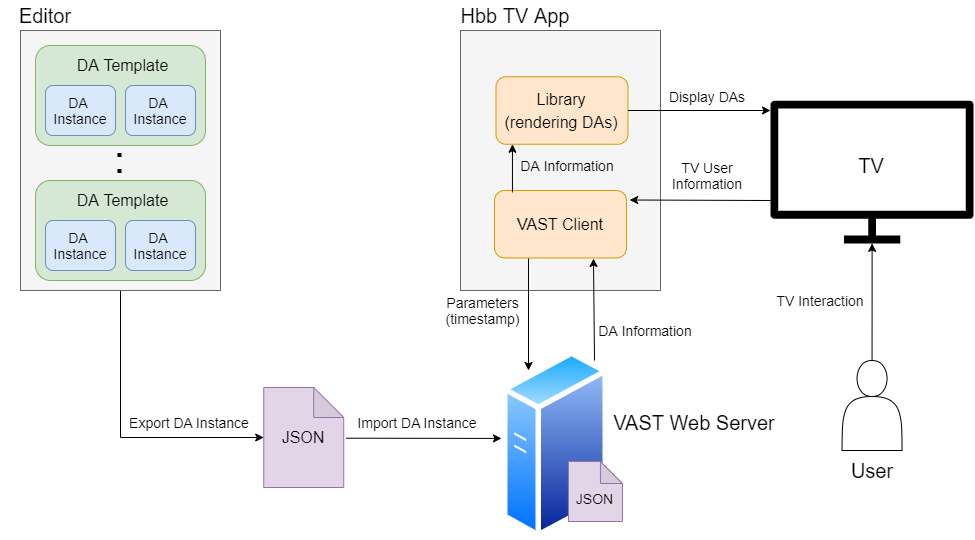

The diagram above was exported from draw.io. Its source (the exported page's mxGraphModel, read from the mxfile embedded in the PNG):
<mxGraphModel dx="1086" dy="806" grid="1" gridSize="10" guides="1" tooltips="1" connect="1" arrows="1" fold="1" page="1" pageScale="1" pageWidth="827" pageHeight="1169" math="0" shadow="0">
  <root>
    <mxCell id="0" />
    <mxCell id="1" parent="0" />
    <mxCell id="hVQTTGcRRICqwUKP5wbL-4" style="edgeStyle=orthogonalEdgeStyle;rounded=0;orthogonalLoop=1;jettySize=auto;html=1;exitX=0.5;exitY=1;exitDx=0;exitDy=0;entryX=0;entryY=0.5;entryDx=0;entryDy=0;entryPerimeter=0;" parent="1" source="8AwErO8SmAGWfY370IdF-1" target="8AwErO8SmAGWfY370IdF-29" edge="1">
      <mxGeometry relative="1" as="geometry" />
    </mxCell>
    <mxCell id="8AwErO8SmAGWfY370IdF-1" value="" style="rounded=0;whiteSpace=wrap;html=1;fillColor=#f5f5f5;strokeColor=#666666;fontColor=#333333;" parent="1" vertex="1">
      <mxGeometry x="100" y="270" width="200" height="260" as="geometry" />
    </mxCell>
    <mxCell id="8AwErO8SmAGWfY370IdF-2" value="&lt;font style=&quot;font-size: 20px&quot;&gt;Editor&lt;/font&gt;" style="text;html=1;strokeColor=none;fillColor=none;align=center;verticalAlign=middle;whiteSpace=wrap;rounded=0;" parent="1" vertex="1">
      <mxGeometry x="80" y="240" width="90" height="30" as="geometry" />
    </mxCell>
    <mxCell id="8AwErO8SmAGWfY370IdF-15" value="" style="rounded=0;whiteSpace=wrap;html=1;strokeColor=#666666;fontColor=#333333;fillColor=#f5f5f5;" parent="1" vertex="1">
      <mxGeometry x="540" y="270" width="200" height="260" as="geometry" />
    </mxCell>
    <mxCell id="8AwErO8SmAGWfY370IdF-16" value="&lt;font style=&quot;font-size: 20px&quot;&gt;Hbb TV App&lt;/font&gt;" style="text;html=1;strokeColor=none;fillColor=none;align=center;verticalAlign=middle;whiteSpace=wrap;rounded=0;" parent="1" vertex="1">
      <mxGeometry x="510" y="245" width="170" height="20" as="geometry" />
    </mxCell>
    <mxCell id="8AwErO8SmAGWfY370IdF-5" value="" style="rounded=1;whiteSpace=wrap;html=1;fillColor=#d5e8d4;strokeColor=#82b366;" parent="1" vertex="1">
      <mxGeometry x="115" y="285" width="170" height="100" as="geometry" />
    </mxCell>
    <mxCell id="8AwErO8SmAGWfY370IdF-3" value="" style="rounded=1;whiteSpace=wrap;html=1;fillColor=#dae8fc;strokeColor=#6c8ebf;" parent="1" vertex="1">
      <mxGeometry x="125" y="325" width="70" height="50" as="geometry" />
    </mxCell>
    <mxCell id="8AwErO8SmAGWfY370IdF-4" value="&lt;font style=&quot;font-size: 14px&quot;&gt;DA &lt;br&gt;Instance&lt;/font&gt;" style="text;html=1;strokeColor=none;fillColor=none;align=center;verticalAlign=middle;whiteSpace=wrap;rounded=0;" parent="1" vertex="1">
      <mxGeometry x="120" y="330" width="80" height="40" as="geometry" />
    </mxCell>
    <mxCell id="8AwErO8SmAGWfY370IdF-6" value="&lt;font style=&quot;font-size: 16px&quot;&gt;DA Template&lt;/font&gt;" style="text;html=1;strokeColor=none;fillColor=none;align=center;verticalAlign=middle;whiteSpace=wrap;rounded=0;" parent="1" vertex="1">
      <mxGeometry x="155" y="280" width="95" height="50" as="geometry" />
    </mxCell>
    <mxCell id="8AwErO8SmAGWfY370IdF-18" value="" style="rounded=1;whiteSpace=wrap;html=1;fillColor=#dae8fc;strokeColor=#6c8ebf;" parent="1" vertex="1">
      <mxGeometry x="205" y="325" width="70" height="50" as="geometry" />
    </mxCell>
    <mxCell id="8AwErO8SmAGWfY370IdF-24" value="" style="endArrow=none;dashed=1;html=1;dashPattern=1 3;strokeWidth=4;" parent="1" edge="1">
      <mxGeometry width="50" height="50" relative="1" as="geometry">
        <mxPoint x="198.99999999999997" y="412.5" as="sourcePoint" />
        <mxPoint x="198.99999999999997" y="392.5" as="targetPoint" />
      </mxGeometry>
    </mxCell>
    <mxCell id="8AwErO8SmAGWfY370IdF-29" value="&lt;font style=&quot;font-size: 16px&quot;&gt;JSON&lt;/font&gt;" style="shape=note;whiteSpace=wrap;html=1;backgroundOutline=1;darkOpacity=0.05;fillColor=#e1d5e7;strokeColor=#9673a6;" parent="1" vertex="1">
      <mxGeometry x="343.22999999999996" y="627" width="80" height="100" as="geometry" />
    </mxCell>
    <mxCell id="8AwErO8SmAGWfY370IdF-34" value="&lt;font style=&quot;font-size: 14px&quot;&gt;&lt;span&gt;Export DA&amp;nbsp;&lt;/span&gt;&lt;span&gt;Instance&lt;/span&gt;&lt;/font&gt;" style="text;html=1;strokeColor=none;fillColor=none;align=center;verticalAlign=middle;whiteSpace=wrap;rounded=0;" parent="1" vertex="1">
      <mxGeometry x="206.28" y="632" width="126.22" height="60" as="geometry" />
    </mxCell>
    <mxCell id="8AwErO8SmAGWfY370IdF-35" value="&lt;font style=&quot;font-size: 14px&quot;&gt;&lt;span&gt;Import DA&amp;nbsp;&lt;/span&gt;&lt;span&gt;Instance&lt;/span&gt;&lt;/font&gt;" style="text;html=1;strokeColor=none;fillColor=none;align=center;verticalAlign=middle;whiteSpace=wrap;rounded=0;" parent="1" vertex="1">
      <mxGeometry x="432.37999999999994" y="637" width="130" height="50" as="geometry" />
    </mxCell>
    <mxCell id="8AwErO8SmAGWfY370IdF-48" value="" style="outlineConnect=0;fontColor=#232F3E;gradientColor=none;strokeColor=none;dashed=0;verticalLabelPosition=bottom;verticalAlign=top;align=center;html=1;fontSize=12;fontStyle=0;aspect=fixed;pointerEvents=1;shape=stencil(zVbtboMgFH0af0qUL9nPpd3eg1jaklkw4Kp9+6G069Cus6QmS0yEc7nncg9wIUEru+e1SGDGbS3KJkHrBMKt7MTG/R289wjBgOXMQ4ofxGWcEc3Ro7Yx+kO0ctOcXaTaCyMbb209VjCQsbyH0FuSvTpD/6FVqZVy0aVWdsDeR/atNmJn9KfaBIaLueZ90InhYj7oY59h5+eQA+LndPL9zPfGQUMKbkrXqLjZidS1023Fd4G7GbOb0wiwrRD11LELeynvpE2NbnivRmAbE96fcSWVmNCfKTByq4n/Rd7fw2ZkjglAeUTyqACEoqWoSH49Go9QQQZgQRejwnFU+AUwShajikwQZ0+T/QZV7GYoKCAskmnxg3UttfPO1uySMNLgR5jHCtTyClyXZ4YAs66BstJW/DkqvG/CvYYiJCZO4ueTYOj2asSKo0iWGO1cBSFhXcsLQAlcKh7tVcJhQDpvO98Ph1YO/+WZ4p43sqpuuA5Ok6fPgPpX2wB8AQ==);sketch=0;fillColor=#000000;strokeWidth=1;" parent="1" vertex="1">
      <mxGeometry x="850" y="340" width="203.1" height="143.2" as="geometry" />
    </mxCell>
    <mxCell id="8AwErO8SmAGWfY370IdF-49" value="&lt;font style=&quot;font-size: 20px&quot;&gt;TV&lt;/font&gt;" style="text;html=1;strokeColor=none;fillColor=none;align=center;verticalAlign=middle;whiteSpace=wrap;rounded=0;sketch=0;" parent="1" vertex="1">
      <mxGeometry x="902.3199999999999" y="371.88" width="98.45" height="66.25" as="geometry" />
    </mxCell>
    <mxCell id="8AwErO8SmAGWfY370IdF-51" value="&lt;font style=&quot;font-size: 14px&quot;&gt;Display DAs&lt;/font&gt;" style="text;html=1;strokeColor=none;fillColor=none;align=center;verticalAlign=middle;whiteSpace=wrap;rounded=0;sketch=0;" parent="1" vertex="1">
      <mxGeometry x="747" y="316.25" width="80" height="40" as="geometry" />
    </mxCell>
    <mxCell id="hVQTTGcRRICqwUKP5wbL-9" style="edgeStyle=orthogonalEdgeStyle;rounded=0;orthogonalLoop=1;jettySize=auto;html=1;exitX=0.5;exitY=0;exitDx=0;exitDy=0;" parent="1" source="NJr0tXSokNxTRHmsah97-4" target="8AwErO8SmAGWfY370IdF-48" edge="1">
      <mxGeometry relative="1" as="geometry" />
    </mxCell>
    <mxCell id="NJr0tXSokNxTRHmsah97-4" value="" style="shape=actor;whiteSpace=wrap;html=1;" parent="1" vertex="1">
      <mxGeometry x="921.55" y="600" width="60" height="90" as="geometry" />
    </mxCell>
    <mxCell id="NJr0tXSokNxTRHmsah97-6" value="&lt;font style=&quot;font-size: 14px&quot;&gt;TV Interaction&lt;/font&gt;" style="text;html=1;strokeColor=none;fillColor=none;align=center;verticalAlign=middle;whiteSpace=wrap;rounded=0;" parent="1" vertex="1">
      <mxGeometry x="850" y="520" width="100" height="40" as="geometry" />
    </mxCell>
    <mxCell id="NJr0tXSokNxTRHmsah97-7" value="" style="endArrow=classic;html=1;" parent="1" edge="1">
      <mxGeometry width="50" height="50" relative="1" as="geometry">
        <mxPoint x="850" y="440" as="sourcePoint" />
        <mxPoint x="709.17" y="439.5" as="targetPoint" />
      </mxGeometry>
    </mxCell>
    <mxCell id="NJr0tXSokNxTRHmsah97-8" value="&lt;font style=&quot;font-size: 14px&quot;&gt;TV User Information&lt;/font&gt;" style="text;html=1;strokeColor=none;fillColor=none;align=center;verticalAlign=middle;whiteSpace=wrap;rounded=0;" parent="1" vertex="1">
      <mxGeometry x="742" y="375" width="90" height="80" as="geometry" />
    </mxCell>
    <mxCell id="NJr0tXSokNxTRHmsah97-10" value="&lt;font style=&quot;font-size: 14px&quot;&gt;DA &lt;br&gt;Instance&lt;/font&gt;" style="text;html=1;strokeColor=none;fillColor=none;align=center;verticalAlign=middle;whiteSpace=wrap;rounded=0;" parent="1" vertex="1">
      <mxGeometry x="200" y="330" width="80" height="40" as="geometry" />
    </mxCell>
    <mxCell id="NJr0tXSokNxTRHmsah97-11" value="" style="rounded=1;whiteSpace=wrap;html=1;fillColor=#d5e8d4;strokeColor=#82b366;" parent="1" vertex="1">
      <mxGeometry x="115" y="420" width="170" height="100" as="geometry" />
    </mxCell>
    <mxCell id="NJr0tXSokNxTRHmsah97-13" value="&lt;font style=&quot;font-size: 16px&quot;&gt;DA Template&lt;/font&gt;" style="text;html=1;strokeColor=none;fillColor=none;align=center;verticalAlign=middle;whiteSpace=wrap;rounded=0;" parent="1" vertex="1">
      <mxGeometry x="155" y="415" width="95" height="50" as="geometry" />
    </mxCell>
    <mxCell id="NJr0tXSokNxTRHmsah97-15" value="" style="rounded=1;whiteSpace=wrap;html=1;fillColor=#dae8fc;strokeColor=#6c8ebf;" parent="1" vertex="1">
      <mxGeometry x="205" y="460" width="70" height="50" as="geometry" />
    </mxCell>
    <mxCell id="NJr0tXSokNxTRHmsah97-16" value="" style="rounded=1;whiteSpace=wrap;html=1;fillColor=#dae8fc;strokeColor=#6c8ebf;" parent="1" vertex="1">
      <mxGeometry x="125" y="460" width="70" height="50" as="geometry" />
    </mxCell>
    <mxCell id="NJr0tXSokNxTRHmsah97-12" value="&lt;font style=&quot;font-size: 14px&quot;&gt;DA &lt;br&gt;Instance&lt;/font&gt;" style="text;html=1;strokeColor=none;fillColor=none;align=center;verticalAlign=middle;whiteSpace=wrap;rounded=0;" parent="1" vertex="1">
      <mxGeometry x="120" y="465" width="80" height="40" as="geometry" />
    </mxCell>
    <mxCell id="NJr0tXSokNxTRHmsah97-14" value="&lt;font style=&quot;font-size: 14px&quot;&gt;DA &lt;br&gt;Instance&lt;/font&gt;" style="text;html=1;strokeColor=none;fillColor=none;align=center;verticalAlign=middle;whiteSpace=wrap;rounded=0;" parent="1" vertex="1">
      <mxGeometry x="200" y="465" width="80" height="40" as="geometry" />
    </mxCell>
    <mxCell id="NJr0tXSokNxTRHmsah97-19" value="&lt;font style=&quot;font-size: 16px&quot;&gt;VAST Client&lt;/font&gt;" style="rounded=1;whiteSpace=wrap;html=1;fillColor=#ffe6cc;strokeColor=#d79b00;" parent="1" vertex="1">
      <mxGeometry x="574.03" y="430" width="131.95" height="67.5" as="geometry" />
    </mxCell>
    <mxCell id="NJr0tXSokNxTRHmsah97-23" value="&lt;font style=&quot;font-size: 20px&quot;&gt;User&lt;/font&gt;" style="text;html=1;strokeColor=none;fillColor=none;align=center;verticalAlign=middle;whiteSpace=wrap;rounded=0;" parent="1" vertex="1">
      <mxGeometry x="931.55" y="700" width="40" height="20" as="geometry" />
    </mxCell>
    <mxCell id="hVQTTGcRRICqwUKP5wbL-1" value="" style="aspect=fixed;perimeter=ellipsePerimeter;html=1;align=center;shadow=0;dashed=0;spacingTop=3;image;image=img/lib/active_directory/generic_server.svg;" parent="1" vertex="1">
      <mxGeometry x="581.95" y="589" width="106.4" height="190" as="geometry" />
    </mxCell>
    <mxCell id="hVQTTGcRRICqwUKP5wbL-3" value="&lt;font style=&quot;font-size: 20px&quot;&gt;VAST Web Server&lt;/font&gt;" style="text;html=1;strokeColor=none;fillColor=none;align=center;verticalAlign=middle;whiteSpace=wrap;rounded=0;" parent="1" vertex="1">
      <mxGeometry x="688.35" y="637" width="171.65" height="50" as="geometry" />
    </mxCell>
    <mxCell id="hVQTTGcRRICqwUKP5wbL-5" value="" style="endArrow=classic;html=1;exitX=1.03;exitY=0.507;exitDx=0;exitDy=0;exitPerimeter=0;entryX=-0.009;entryY=0.468;entryDx=0;entryDy=0;entryPerimeter=0;" parent="1" source="8AwErO8SmAGWfY370IdF-29" target="hVQTTGcRRICqwUKP5wbL-1" edge="1">
      <mxGeometry width="50" height="50" relative="1" as="geometry">
        <mxPoint x="491.28" y="747" as="sourcePoint" />
        <mxPoint x="581.9531999999999" y="671.76" as="targetPoint" />
      </mxGeometry>
    </mxCell>
    <mxCell id="hVQTTGcRRICqwUKP5wbL-13" value="" style="endArrow=classic;html=1;" parent="1" edge="1">
      <mxGeometry width="50" height="50" relative="1" as="geometry">
        <mxPoint x="674" y="600" as="sourcePoint" />
        <mxPoint x="673" y="498" as="targetPoint" />
      </mxGeometry>
    </mxCell>
    <mxCell id="8AwErO8SmAGWfY370IdF-42" value="" style="shape=note;whiteSpace=wrap;html=1;backgroundOutline=1;darkOpacity=0.05;fillColor=#e1d5e7;strokeColor=#9673a6;size=22;" parent="1" vertex="1">
      <mxGeometry x="647.95" y="701" width="54" height="60" as="geometry" />
    </mxCell>
    <mxCell id="hVQTTGcRRICqwUKP5wbL-15" value="&lt;font style=&quot;font-size: 14px&quot;&gt;DA Information&lt;/font&gt;" style="text;html=1;strokeColor=none;fillColor=none;align=center;verticalAlign=middle;whiteSpace=wrap;rounded=0;" parent="1" vertex="1">
      <mxGeometry x="670" y="560" width="110" height="20" as="geometry" />
    </mxCell>
    <mxCell id="hVQTTGcRRICqwUKP5wbL-16" value="&lt;font style=&quot;font-size: 14px&quot;&gt;JSON&lt;/font&gt;" style="text;html=1;strokeColor=none;fillColor=none;align=center;verticalAlign=middle;whiteSpace=wrap;rounded=0;" parent="1" vertex="1">
      <mxGeometry x="642.45" y="728" width="65" height="20" as="geometry" />
    </mxCell>
    <mxCell id="hVQTTGcRRICqwUKP5wbL-18" value="&lt;span style=&quot;font-size: 16px&quot;&gt;Library&lt;/span&gt;&lt;br style=&quot;font-size: 16px&quot;&gt;&lt;span style=&quot;font-size: 16px&quot;&gt;(rendering DAs)&lt;/span&gt;" style="rounded=1;whiteSpace=wrap;html=1;fillColor=#ffe6cc;strokeColor=#d79b00;" parent="1" vertex="1">
      <mxGeometry x="575.5" y="316.25" width="131.95" height="67.5" as="geometry" />
    </mxCell>
    <mxCell id="hVQTTGcRRICqwUKP5wbL-20" value="" style="endArrow=classic;html=1;" parent="1" edge="1">
      <mxGeometry width="50" height="50" relative="1" as="geometry">
        <mxPoint x="608" y="498" as="sourcePoint" />
        <mxPoint x="608" y="610" as="targetPoint" />
      </mxGeometry>
    </mxCell>
    <mxCell id="8AwErO8SmAGWfY370IdF-12" value="&lt;font style=&quot;font-size: 14px&quot;&gt;Parameters (timestamp)&lt;/font&gt;" style="text;html=1;strokeColor=none;fillColor=none;align=center;verticalAlign=middle;whiteSpace=wrap;rounded=0;" parent="1" vertex="1">
      <mxGeometry x="510" y="540" width="105" height="20" as="geometry" />
    </mxCell>
    <mxCell id="17CLlOMb9FtQwXa1OLP6-4" value="&lt;font style=&quot;font-size: 14px&quot;&gt;DA Information&lt;/font&gt;" style="text;html=1;strokeColor=none;fillColor=none;align=center;verticalAlign=middle;whiteSpace=wrap;rounded=0;" parent="1" vertex="1">
      <mxGeometry x="591.95" y="395.01" width="110" height="20" as="geometry" />
    </mxCell>
    <mxCell id="4GaVx7IaROIge82B3T55-2" value="" style="endArrow=classic;html=1;exitX=1;exitY=0.5;exitDx=0;exitDy=0;entryX=0;entryY=0.068;entryDx=0;entryDy=0;entryPerimeter=0;" parent="1" source="hVQTTGcRRICqwUKP5wbL-18" target="8AwErO8SmAGWfY370IdF-48" edge="1">
      <mxGeometry width="50" height="50" relative="1" as="geometry">
        <mxPoint x="760" y="370" as="sourcePoint" />
        <mxPoint x="810" y="320" as="targetPoint" />
      </mxGeometry>
    </mxCell>
    <mxCell id="4GaVx7IaROIge82B3T55-4" style="edgeStyle=orthogonalEdgeStyle;rounded=0;orthogonalLoop=1;jettySize=auto;html=1;exitX=0.5;exitY=1;exitDx=0;exitDy=0;" parent="1" source="17CLlOMb9FtQwXa1OLP6-4" target="17CLlOMb9FtQwXa1OLP6-4" edge="1">
      <mxGeometry relative="1" as="geometry" />
    </mxCell>
    <mxCell id="4GaVx7IaROIge82B3T55-5" value="" style="endArrow=classic;html=1;" parent="1" edge="1">
      <mxGeometry width="50" height="50" relative="1" as="geometry">
        <mxPoint x="591.95" y="431.87" as="sourcePoint" />
        <mxPoint x="591.95" y="383.75" as="targetPoint" />
      </mxGeometry>
    </mxCell>
  </root>
</mxGraphModel>